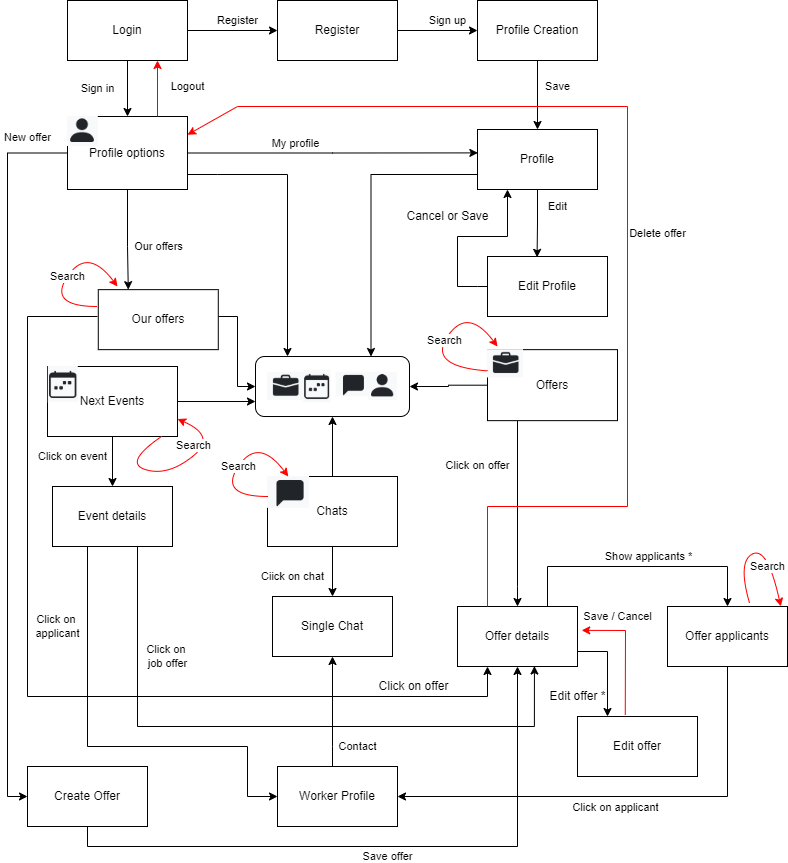

The diagram above was exported from draw.io. Its source (the exported page's mxGraphModel, read from the mxfile embedded in the PNG):
<mxGraphModel dx="1058" dy="482" grid="1" gridSize="10" guides="1" tooltips="1" connect="1" arrows="1" fold="1" page="1" pageScale="1" pageWidth="827" pageHeight="1169" math="0" shadow="0">
  <root>
    <mxCell id="0" />
    <mxCell id="1" parent="0" />
    <mxCell id="73U5gpdoWubz7s_krERE-3" value="Register" style="edgeStyle=orthogonalEdgeStyle;rounded=0;orthogonalLoop=1;jettySize=auto;html=1;entryX=0;entryY=0.5;entryDx=0;entryDy=0;" parent="1" source="73U5gpdoWubz7s_krERE-1" target="73U5gpdoWubz7s_krERE-2" edge="1">
      <mxGeometry x="0.1111" y="10" relative="1" as="geometry">
        <mxPoint as="offset" />
      </mxGeometry>
    </mxCell>
    <mxCell id="73U5gpdoWubz7s_krERE-7" value="Sign in" style="edgeStyle=orthogonalEdgeStyle;rounded=0;orthogonalLoop=1;jettySize=auto;html=1;" parent="1" source="73U5gpdoWubz7s_krERE-1" target="73U5gpdoWubz7s_krERE-6" edge="1">
      <mxGeometry y="-30" relative="1" as="geometry">
        <mxPoint as="offset" />
      </mxGeometry>
    </mxCell>
    <mxCell id="73U5gpdoWubz7s_krERE-1" value="Login" style="rounded=0;whiteSpace=wrap;html=1;" parent="1" vertex="1">
      <mxGeometry x="90" y="54" width="120" height="60" as="geometry" />
    </mxCell>
    <mxCell id="73U5gpdoWubz7s_krERE-5" value="Sign up" style="edgeStyle=orthogonalEdgeStyle;rounded=0;orthogonalLoop=1;jettySize=auto;html=1;entryX=0;entryY=0.5;entryDx=0;entryDy=0;" parent="1" source="73U5gpdoWubz7s_krERE-2" target="73U5gpdoWubz7s_krERE-4" edge="1">
      <mxGeometry x="0.25" y="10" relative="1" as="geometry">
        <mxPoint as="offset" />
      </mxGeometry>
    </mxCell>
    <mxCell id="73U5gpdoWubz7s_krERE-2" value="Register" style="rounded=0;whiteSpace=wrap;html=1;" parent="1" vertex="1">
      <mxGeometry x="300" y="54" width="120" height="60" as="geometry" />
    </mxCell>
    <mxCell id="73U5gpdoWubz7s_krERE-9" value="Save&lt;br&gt;" style="edgeStyle=orthogonalEdgeStyle;rounded=0;orthogonalLoop=1;jettySize=auto;html=1;entryX=0.5;entryY=0;entryDx=0;entryDy=0;" parent="1" source="73U5gpdoWubz7s_krERE-4" target="73U5gpdoWubz7s_krERE-8" edge="1">
      <mxGeometry x="-0.26" y="20" relative="1" as="geometry">
        <mxPoint as="offset" />
      </mxGeometry>
    </mxCell>
    <mxCell id="73U5gpdoWubz7s_krERE-4" value="Profile Creation" style="rounded=0;whiteSpace=wrap;html=1;" parent="1" vertex="1">
      <mxGeometry x="500" y="54" width="120" height="60" as="geometry" />
    </mxCell>
    <mxCell id="73U5gpdoWubz7s_krERE-15" style="edgeStyle=orthogonalEdgeStyle;rounded=0;orthogonalLoop=1;jettySize=auto;html=1;entryX=0.003;entryY=0.39;entryDx=0;entryDy=0;entryPerimeter=0;" parent="1" source="73U5gpdoWubz7s_krERE-6" target="73U5gpdoWubz7s_krERE-8" edge="1">
      <mxGeometry relative="1" as="geometry">
        <Array as="points" />
      </mxGeometry>
    </mxCell>
    <mxCell id="73U5gpdoWubz7s_krERE-16" value="My profile" style="edgeLabel;html=1;align=center;verticalAlign=middle;resizable=0;points=[];" parent="73U5gpdoWubz7s_krERE-15" vertex="1" connectable="0">
      <mxGeometry x="-0.2634" y="1" relative="1" as="geometry">
        <mxPoint y="-9" as="offset" />
      </mxGeometry>
    </mxCell>
    <mxCell id="73U5gpdoWubz7s_krERE-61" value="Our offers" style="edgeStyle=orthogonalEdgeStyle;rounded=0;orthogonalLoop=1;jettySize=auto;html=1;exitX=0.5;exitY=1;exitDx=0;exitDy=0;entryX=0.25;entryY=0;entryDx=0;entryDy=0;" parent="1" source="73U5gpdoWubz7s_krERE-6" edge="1" target="73U5gpdoWubz7s_krERE-17">
      <mxGeometry x="0.1495" y="31" relative="1" as="geometry">
        <mxPoint as="offset" />
        <mxPoint x="80" y="340" as="targetPoint" />
        <Array as="points">
          <mxPoint x="150" y="300" />
        </Array>
      </mxGeometry>
    </mxCell>
    <mxCell id="L_6Ccn6Wxd6W5XNLSvBZ-15" value="New offer" style="edgeStyle=orthogonalEdgeStyle;rounded=0;orthogonalLoop=1;jettySize=auto;html=1;entryX=0;entryY=0.5;entryDx=0;entryDy=0;" parent="1" source="73U5gpdoWubz7s_krERE-6" target="L_6Ccn6Wxd6W5XNLSvBZ-12" edge="1">
      <mxGeometry x="-0.8894" y="-16" relative="1" as="geometry">
        <Array as="points">
          <mxPoint x="30" y="207" />
          <mxPoint x="30" y="850" />
        </Array>
        <mxPoint as="offset" />
      </mxGeometry>
    </mxCell>
    <mxCell id="73U5gpdoWubz7s_krERE-6" value="Profile options" style="rounded=0;whiteSpace=wrap;html=1;" parent="1" vertex="1">
      <mxGeometry x="90" y="170" width="120" height="73" as="geometry" />
    </mxCell>
    <mxCell id="73U5gpdoWubz7s_krERE-12" value="Edit&lt;br&gt;" style="edgeStyle=orthogonalEdgeStyle;rounded=0;orthogonalLoop=1;jettySize=auto;html=1;entryX=0.413;entryY=0.014;entryDx=0;entryDy=0;entryPerimeter=0;" parent="1" source="73U5gpdoWubz7s_krERE-8" target="73U5gpdoWubz7s_krERE-11" edge="1">
      <mxGeometry x="-0.5018" y="20" relative="1" as="geometry">
        <mxPoint as="offset" />
      </mxGeometry>
    </mxCell>
    <mxCell id="73U5gpdoWubz7s_krERE-65" style="edgeStyle=orthogonalEdgeStyle;rounded=0;orthogonalLoop=1;jettySize=auto;html=1;exitX=0;exitY=0.75;exitDx=0;exitDy=0;entryX=0.75;entryY=0;entryDx=0;entryDy=0;" parent="1" source="73U5gpdoWubz7s_krERE-8" target="73U5gpdoWubz7s_krERE-57" edge="1">
      <mxGeometry relative="1" as="geometry" />
    </mxCell>
    <mxCell id="73U5gpdoWubz7s_krERE-8" value="Profile" style="rounded=0;whiteSpace=wrap;html=1;" parent="1" vertex="1">
      <mxGeometry x="500" y="183" width="120" height="60" as="geometry" />
    </mxCell>
    <mxCell id="73U5gpdoWubz7s_krERE-13" style="edgeStyle=orthogonalEdgeStyle;rounded=0;orthogonalLoop=1;jettySize=auto;html=1;entryX=0.25;entryY=1;entryDx=0;entryDy=0;exitX=0;exitY=0.5;exitDx=0;exitDy=0;" parent="1" source="73U5gpdoWubz7s_krERE-11" target="73U5gpdoWubz7s_krERE-8" edge="1">
      <mxGeometry relative="1" as="geometry">
        <Array as="points">
          <mxPoint x="500" y="340" />
          <mxPoint x="480" y="340" />
          <mxPoint x="480" y="290" />
          <mxPoint x="530" y="290" />
        </Array>
      </mxGeometry>
    </mxCell>
    <mxCell id="73U5gpdoWubz7s_krERE-11" value="Edit Profile" style="rounded=0;whiteSpace=wrap;html=1;" parent="1" vertex="1">
      <mxGeometry x="510" y="310" width="120" height="60" as="geometry" />
    </mxCell>
    <mxCell id="73U5gpdoWubz7s_krERE-14" value="Cancel or Save" style="text;html=1;align=center;verticalAlign=middle;resizable=0;points=[];autosize=1;strokeColor=none;fillColor=none;" parent="1" vertex="1">
      <mxGeometry x="420" y="260" width="100" height="20" as="geometry" />
    </mxCell>
    <mxCell id="73U5gpdoWubz7s_krERE-66" style="edgeStyle=orthogonalEdgeStyle;rounded=0;orthogonalLoop=1;jettySize=auto;html=1;entryX=0;entryY=0.5;entryDx=0;entryDy=0;" parent="1" source="73U5gpdoWubz7s_krERE-17" target="73U5gpdoWubz7s_krERE-57" edge="1">
      <mxGeometry relative="1" as="geometry">
        <mxPoint x="260" y="440" as="targetPoint" />
        <Array as="points">
          <mxPoint x="260" y="370" />
          <mxPoint x="260" y="440" />
        </Array>
      </mxGeometry>
    </mxCell>
    <mxCell id="73U5gpdoWubz7s_krERE-17" value="Our offers" style="rounded=0;whiteSpace=wrap;html=1;" parent="1" vertex="1">
      <mxGeometry x="120.78999999999999" y="343.15" width="120" height="60" as="geometry" />
    </mxCell>
    <mxCell id="73U5gpdoWubz7s_krERE-43" value="Click on offer" style="edgeStyle=orthogonalEdgeStyle;rounded=0;orthogonalLoop=1;jettySize=auto;html=1;entryX=0.5;entryY=0;entryDx=0;entryDy=0;" parent="1" source="73U5gpdoWubz7s_krERE-33" target="73U5gpdoWubz7s_krERE-42" edge="1">
      <mxGeometry x="-0.5177" y="-40" relative="1" as="geometry">
        <Array as="points">
          <mxPoint x="540" y="640" />
          <mxPoint x="540" y="640" />
        </Array>
        <mxPoint as="offset" />
      </mxGeometry>
    </mxCell>
    <mxCell id="73U5gpdoWubz7s_krERE-73" style="edgeStyle=orthogonalEdgeStyle;rounded=0;orthogonalLoop=1;jettySize=auto;html=1;entryX=1;entryY=0.5;entryDx=0;entryDy=0;" parent="1" source="73U5gpdoWubz7s_krERE-33" target="73U5gpdoWubz7s_krERE-57" edge="1">
      <mxGeometry relative="1" as="geometry" />
    </mxCell>
    <mxCell id="73U5gpdoWubz7s_krERE-33" value="Offers" style="rounded=0;whiteSpace=wrap;html=1;" parent="1" vertex="1">
      <mxGeometry x="510" y="403.15" width="130" height="71" as="geometry" />
    </mxCell>
    <mxCell id="L_6Ccn6Wxd6W5XNLSvBZ-2" value="Show applicants *" style="edgeStyle=orthogonalEdgeStyle;rounded=0;orthogonalLoop=1;jettySize=auto;html=1;entryX=0.5;entryY=0;entryDx=0;entryDy=0;exitX=0.75;exitY=0;exitDx=0;exitDy=0;" parent="1" source="73U5gpdoWubz7s_krERE-42" target="L_6Ccn6Wxd6W5XNLSvBZ-1" edge="1">
      <mxGeometry x="0.0833" y="10" relative="1" as="geometry">
        <mxPoint as="offset" />
        <Array as="points">
          <mxPoint x="570" y="620" />
          <mxPoint x="750" y="620" />
        </Array>
      </mxGeometry>
    </mxCell>
    <mxCell id="L_6Ccn6Wxd6W5XNLSvBZ-17" style="edgeStyle=orthogonalEdgeStyle;rounded=0;orthogonalLoop=1;jettySize=auto;html=1;exitX=1;exitY=0.75;exitDx=0;exitDy=0;entryX=0.25;entryY=0;entryDx=0;entryDy=0;" parent="1" source="73U5gpdoWubz7s_krERE-42" target="L_6Ccn6Wxd6W5XNLSvBZ-16" edge="1">
      <mxGeometry relative="1" as="geometry" />
    </mxCell>
    <mxCell id="73U5gpdoWubz7s_krERE-42" value="Offer details" style="rounded=0;whiteSpace=wrap;html=1;" parent="1" vertex="1">
      <mxGeometry x="480" y="660" width="120" height="60" as="geometry" />
    </mxCell>
    <mxCell id="73U5gpdoWubz7s_krERE-69" value="Ciick on chat" style="edgeStyle=orthogonalEdgeStyle;rounded=0;orthogonalLoop=1;jettySize=auto;html=1;entryX=0.5;entryY=0;entryDx=0;entryDy=0;" parent="1" source="73U5gpdoWubz7s_krERE-45" target="73U5gpdoWubz7s_krERE-47" edge="1">
      <mxGeometry x="0.2" y="-40" relative="1" as="geometry">
        <mxPoint as="offset" />
      </mxGeometry>
    </mxCell>
    <mxCell id="L_6Ccn6Wxd6W5XNLSvBZ-11" style="edgeStyle=orthogonalEdgeStyle;rounded=0;orthogonalLoop=1;jettySize=auto;html=1;" parent="1" source="73U5gpdoWubz7s_krERE-45" edge="1">
      <mxGeometry relative="1" as="geometry">
        <mxPoint x="355" y="470" as="targetPoint" />
      </mxGeometry>
    </mxCell>
    <mxCell id="73U5gpdoWubz7s_krERE-45" value="Chats" style="rounded=0;whiteSpace=wrap;html=1;" parent="1" vertex="1">
      <mxGeometry x="290" y="530" width="130" height="70" as="geometry" />
    </mxCell>
    <mxCell id="73U5gpdoWubz7s_krERE-71" style="edgeStyle=orthogonalEdgeStyle;rounded=0;orthogonalLoop=1;jettySize=auto;html=1;entryX=0;entryY=0.75;entryDx=0;entryDy=0;" parent="1" source="73U5gpdoWubz7s_krERE-46" target="73U5gpdoWubz7s_krERE-57" edge="1">
      <mxGeometry relative="1" as="geometry" />
    </mxCell>
    <mxCell id="73U5gpdoWubz7s_krERE-72" value="Click on event" style="edgeStyle=orthogonalEdgeStyle;rounded=0;orthogonalLoop=1;jettySize=auto;html=1;entryX=0.5;entryY=0;entryDx=0;entryDy=0;" parent="1" source="73U5gpdoWubz7s_krERE-46" target="73U5gpdoWubz7s_krERE-48" edge="1">
      <mxGeometry x="-0.2" y="-40" relative="1" as="geometry">
        <mxPoint as="offset" />
      </mxGeometry>
    </mxCell>
    <mxCell id="73U5gpdoWubz7s_krERE-46" value="Next Events" style="rounded=0;whiteSpace=wrap;html=1;" parent="1" vertex="1">
      <mxGeometry x="70" y="420" width="130" height="70" as="geometry" />
    </mxCell>
    <mxCell id="73U5gpdoWubz7s_krERE-47" value="Single Chat" style="rounded=0;whiteSpace=wrap;html=1;" parent="1" vertex="1">
      <mxGeometry x="295" y="650" width="120" height="60" as="geometry" />
    </mxCell>
    <mxCell id="73U5gpdoWubz7s_krERE-78" value="Click on &lt;br&gt;job offer" style="edgeStyle=orthogonalEdgeStyle;rounded=0;orthogonalLoop=1;jettySize=auto;html=1;entryX=0.641;entryY=0.992;entryDx=0;entryDy=0;entryPerimeter=0;" parent="1" source="73U5gpdoWubz7s_krERE-48" target="73U5gpdoWubz7s_krERE-42" edge="1">
      <mxGeometry x="-0.6548" y="30" relative="1" as="geometry">
        <Array as="points">
          <mxPoint x="160" y="780" />
          <mxPoint x="557" y="780" />
        </Array>
        <mxPoint as="offset" />
      </mxGeometry>
    </mxCell>
    <mxCell id="L_6Ccn6Wxd6W5XNLSvBZ-19" value="Click on &lt;br&gt;applicant" style="edgeStyle=orthogonalEdgeStyle;rounded=0;orthogonalLoop=1;jettySize=auto;html=1;entryX=0;entryY=0.5;entryDx=0;entryDy=0;" parent="1" source="73U5gpdoWubz7s_krERE-48" target="L_6Ccn6Wxd6W5XNLSvBZ-4" edge="1">
      <mxGeometry x="-0.6364" y="-30" relative="1" as="geometry">
        <Array as="points">
          <mxPoint x="110" y="800" />
          <mxPoint x="270" y="800" />
          <mxPoint x="270" y="850" />
        </Array>
        <mxPoint as="offset" />
      </mxGeometry>
    </mxCell>
    <mxCell id="73U5gpdoWubz7s_krERE-48" value="Event details" style="rounded=0;whiteSpace=wrap;html=1;" parent="1" vertex="1">
      <mxGeometry x="75" y="540" width="120" height="60" as="geometry" />
    </mxCell>
    <mxCell id="73U5gpdoWubz7s_krERE-68" value="" style="endArrow=classic;html=1;rounded=0;" parent="1" edge="1">
      <mxGeometry width="50" height="50" relative="1" as="geometry">
        <mxPoint x="210" y="228" as="sourcePoint" />
        <mxPoint x="310" y="410" as="targetPoint" />
        <Array as="points">
          <mxPoint x="240" y="228" />
          <mxPoint x="310" y="228" />
        </Array>
      </mxGeometry>
    </mxCell>
    <mxCell id="73U5gpdoWubz7s_krERE-76" value="Click on offer" style="text;html=1;align=center;verticalAlign=middle;resizable=0;points=[];autosize=1;strokeColor=none;fillColor=none;" parent="1" vertex="1">
      <mxGeometry x="391" y="730" width="90" height="20" as="geometry" />
    </mxCell>
    <mxCell id="73U5gpdoWubz7s_krERE-79" value="" style="shape=image;verticalLabelPosition=bottom;labelBackgroundColor=default;verticalAlign=top;aspect=fixed;imageAspect=0;image=data:image/png,(base64 omitted: 824 chars);" parent="1" vertex="1">
      <mxGeometry x="90" y="170" width="30.79" height="30" as="geometry" />
    </mxCell>
    <mxCell id="73U5gpdoWubz7s_krERE-80" value="" style="shape=image;verticalLabelPosition=bottom;labelBackgroundColor=default;verticalAlign=top;aspect=fixed;imageAspect=0;image=data:image/png,(base64 omitted: 520 chars);" parent="1" vertex="1">
      <mxGeometry x="290" y="530" width="42" height="31.84" as="geometry" />
    </mxCell>
    <mxCell id="73U5gpdoWubz7s_krERE-81" value="" style="shape=image;verticalLabelPosition=bottom;labelBackgroundColor=default;verticalAlign=top;aspect=fixed;imageAspect=0;image=data:image/png,(base64 omitted: 956 chars);" parent="1" vertex="1">
      <mxGeometry x="70.79" y="420" width="30" height="36.14" as="geometry" />
    </mxCell>
    <mxCell id="73U5gpdoWubz7s_krERE-82" value="" style="shape=image;verticalLabelPosition=bottom;labelBackgroundColor=default;verticalAlign=top;aspect=fixed;imageAspect=0;image=data:image/png,(base64 omitted: 912 chars);" parent="1" vertex="1">
      <mxGeometry x="510" y="403.15" width="36" height="28.29" as="geometry" />
    </mxCell>
    <mxCell id="L_6Ccn6Wxd6W5XNLSvBZ-5" style="edgeStyle=orthogonalEdgeStyle;rounded=0;orthogonalLoop=1;jettySize=auto;html=1;entryX=1;entryY=0.5;entryDx=0;entryDy=0;" parent="1" source="L_6Ccn6Wxd6W5XNLSvBZ-1" target="L_6Ccn6Wxd6W5XNLSvBZ-4" edge="1">
      <mxGeometry relative="1" as="geometry">
        <Array as="points">
          <mxPoint x="750" y="850" />
        </Array>
      </mxGeometry>
    </mxCell>
    <mxCell id="L_6Ccn6Wxd6W5XNLSvBZ-6" value="Click on applicant" style="edgeLabel;html=1;align=center;verticalAlign=middle;resizable=0;points=[];" parent="L_6Ccn6Wxd6W5XNLSvBZ-5" vertex="1" connectable="0">
      <mxGeometry x="0.0574" y="3" relative="1" as="geometry">
        <mxPoint y="7" as="offset" />
      </mxGeometry>
    </mxCell>
    <mxCell id="L_6Ccn6Wxd6W5XNLSvBZ-1" value="Offer applicants" style="rounded=0;whiteSpace=wrap;html=1;" parent="1" vertex="1">
      <mxGeometry x="690" y="660" width="120" height="60" as="geometry" />
    </mxCell>
    <mxCell id="L_6Ccn6Wxd6W5XNLSvBZ-3" value="" style="endArrow=classic;html=1;rounded=0;entryX=0.25;entryY=1;entryDx=0;entryDy=0;" parent="1" edge="1">
      <mxGeometry width="50" height="50" relative="1" as="geometry">
        <mxPoint x="120" y="370" as="sourcePoint" />
        <mxPoint x="510" y="720" as="targetPoint" />
        <Array as="points">
          <mxPoint x="50" y="370" />
          <mxPoint x="50" y="750" />
          <mxPoint x="510" y="750" />
        </Array>
      </mxGeometry>
    </mxCell>
    <mxCell id="L_6Ccn6Wxd6W5XNLSvBZ-7" value="Contact" style="edgeStyle=orthogonalEdgeStyle;rounded=0;orthogonalLoop=1;jettySize=auto;html=1;entryX=0.5;entryY=1;entryDx=0;entryDy=0;" parent="1" source="L_6Ccn6Wxd6W5XNLSvBZ-4" target="73U5gpdoWubz7s_krERE-47" edge="1">
      <mxGeometry x="-0.6364" y="-25" relative="1" as="geometry">
        <Array as="points">
          <mxPoint x="355" y="800" />
          <mxPoint x="355" y="800" />
        </Array>
        <mxPoint as="offset" />
      </mxGeometry>
    </mxCell>
    <mxCell id="L_6Ccn6Wxd6W5XNLSvBZ-4" value="Worker Profile" style="rounded=0;whiteSpace=wrap;html=1;" parent="1" vertex="1">
      <mxGeometry x="300" y="820" width="120" height="60" as="geometry" />
    </mxCell>
    <mxCell id="L_6Ccn6Wxd6W5XNLSvBZ-10" value="" style="group" parent="1" vertex="1" connectable="0">
      <mxGeometry x="278" y="410.01" width="154" height="60" as="geometry" />
    </mxCell>
    <mxCell id="73U5gpdoWubz7s_krERE-57" value="" style="rounded=1;whiteSpace=wrap;html=1;rotation=0;" parent="L_6Ccn6Wxd6W5XNLSvBZ-10" vertex="1">
      <mxGeometry width="154" height="60" as="geometry" />
    </mxCell>
    <mxCell id="73U5gpdoWubz7s_krERE-37" value="" style="shape=image;verticalLabelPosition=bottom;labelBackgroundColor=default;verticalAlign=top;aspect=fixed;imageAspect=0;image=data:image/png,(base64 omitted: 912 chars);" parent="L_6Ccn6Wxd6W5XNLSvBZ-10" vertex="1">
      <mxGeometry x="12" y="15.85000000000008" width="36" height="28.29" as="geometry" />
    </mxCell>
    <mxCell id="73U5gpdoWubz7s_krERE-54" value="" style="shape=image;verticalLabelPosition=bottom;labelBackgroundColor=default;verticalAlign=top;aspect=fixed;imageAspect=0;image=data:image/png,(base64 omitted: 824 chars);" parent="L_6Ccn6Wxd6W5XNLSvBZ-10" vertex="1">
      <mxGeometry x="113" y="15.879999999999995" width="29" height="28.26" as="geometry" />
    </mxCell>
    <mxCell id="73U5gpdoWubz7s_krERE-55" value="" style="shape=image;verticalLabelPosition=bottom;labelBackgroundColor=default;verticalAlign=top;aspect=fixed;imageAspect=0;image=data:image/png,(base64 omitted: 956 chars);" parent="L_6Ccn6Wxd6W5XNLSvBZ-10" vertex="1">
      <mxGeometry x="48" y="13.439999999999998" width="27.5" height="33.12" as="geometry" />
    </mxCell>
    <mxCell id="73U5gpdoWubz7s_krERE-56" value="" style="shape=image;verticalLabelPosition=bottom;labelBackgroundColor=default;verticalAlign=top;aspect=fixed;imageAspect=0;image=data:image/png,(base64 omitted: 520 chars);" parent="L_6Ccn6Wxd6W5XNLSvBZ-10" vertex="1">
      <mxGeometry x="80.66000000000008" y="15.850000000000023" width="32.34" height="24.52" as="geometry" />
    </mxCell>
    <mxCell id="L_6Ccn6Wxd6W5XNLSvBZ-14" value="Save offer" style="edgeStyle=orthogonalEdgeStyle;rounded=0;orthogonalLoop=1;jettySize=auto;html=1;entryX=0.5;entryY=1;entryDx=0;entryDy=0;" parent="1" source="L_6Ccn6Wxd6W5XNLSvBZ-12" target="73U5gpdoWubz7s_krERE-42" edge="1">
      <mxGeometry x="0.0159" y="-10" relative="1" as="geometry">
        <Array as="points">
          <mxPoint x="110" y="900" />
          <mxPoint x="540" y="900" />
        </Array>
        <mxPoint as="offset" />
      </mxGeometry>
    </mxCell>
    <mxCell id="L_6Ccn6Wxd6W5XNLSvBZ-12" value="Create Offer" style="rounded=0;whiteSpace=wrap;html=1;" parent="1" vertex="1">
      <mxGeometry x="50" y="820" width="120" height="60" as="geometry" />
    </mxCell>
    <mxCell id="L_6Ccn6Wxd6W5XNLSvBZ-16" value="Edit offer" style="rounded=0;whiteSpace=wrap;html=1;" parent="1" vertex="1">
      <mxGeometry x="600" y="770" width="120" height="60" as="geometry" />
    </mxCell>
    <mxCell id="L_6Ccn6Wxd6W5XNLSvBZ-18" value="Edit offer *" style="text;html=1;align=center;verticalAlign=middle;resizable=0;points=[];autosize=1;strokeColor=none;fillColor=none;" parent="1" vertex="1">
      <mxGeometry x="560" y="735" width="80" height="30" as="geometry" />
    </mxCell>
    <mxCell id="ivh2_ESv_lrANDYKhgiB-1" value="Logout" style="endArrow=classic;html=1;rounded=0;strokeColor=#FF0000;exitX=0.75;exitY=0;exitDx=0;exitDy=0;entryX=0.75;entryY=1;entryDx=0;entryDy=0;" edge="1" parent="1" source="73U5gpdoWubz7s_krERE-6" target="73U5gpdoWubz7s_krERE-1">
      <mxGeometry x="0.0714" y="-30" width="50" height="50" relative="1" as="geometry">
        <mxPoint x="260" y="180" as="sourcePoint" />
        <mxPoint x="310" y="130" as="targetPoint" />
        <mxPoint as="offset" />
      </mxGeometry>
    </mxCell>
    <mxCell id="ivh2_ESv_lrANDYKhgiB-2" value="Save / Cancel" style="endArrow=classic;html=1;rounded=0;strokeColor=#FF0000;exitX=0.398;exitY=-0.029;exitDx=0;exitDy=0;exitPerimeter=0;entryX=1.035;entryY=0.398;entryDx=0;entryDy=0;entryPerimeter=0;" edge="1" parent="1" source="L_6Ccn6Wxd6W5XNLSvBZ-16" target="73U5gpdoWubz7s_krERE-42">
      <mxGeometry x="0.4415" y="-14" width="50" height="50" relative="1" as="geometry">
        <mxPoint x="640" y="770" as="sourcePoint" />
        <mxPoint x="690" y="720" as="targetPoint" />
        <Array as="points">
          <mxPoint x="648" y="684" />
        </Array>
        <mxPoint as="offset" />
      </mxGeometry>
    </mxCell>
    <mxCell id="ivh2_ESv_lrANDYKhgiB-3" value="Delete offer" style="endArrow=classic;html=1;rounded=0;strokeColor=#FF0000;entryX=1;entryY=0.25;entryDx=0;entryDy=0;exitX=0.25;exitY=0;exitDx=0;exitDy=0;" edge="1" parent="1" source="73U5gpdoWubz7s_krERE-42" target="73U5gpdoWubz7s_krERE-6">
      <mxGeometry x="-0.0558" y="-30" width="50" height="50" relative="1" as="geometry">
        <mxPoint x="730" y="150" as="sourcePoint" />
        <mxPoint x="740" y="220" as="targetPoint" />
        <Array as="points">
          <mxPoint x="510" y="560" />
          <mxPoint x="650" y="560" />
          <mxPoint x="650" y="160" />
          <mxPoint x="260" y="160" />
        </Array>
        <mxPoint as="offset" />
      </mxGeometry>
    </mxCell>
    <mxCell id="ivh2_ESv_lrANDYKhgiB-6" value="Search" style="curved=1;endArrow=classic;html=1;rounded=0;strokeColor=#FF0000;" edge="1" parent="1">
      <mxGeometry width="50" height="50" relative="1" as="geometry">
        <mxPoint x="120" y="360" as="sourcePoint" />
        <mxPoint x="140" y="340" as="targetPoint" />
        <Array as="points">
          <mxPoint x="70" y="360" />
          <mxPoint x="110" y="300" />
        </Array>
      </mxGeometry>
    </mxCell>
    <mxCell id="ivh2_ESv_lrANDYKhgiB-8" value="Search" style="curved=1;endArrow=classic;html=1;rounded=0;strokeColor=#FF0000;exitX=0;exitY=0.75;exitDx=0;exitDy=0;" edge="1" parent="1" source="73U5gpdoWubz7s_krERE-82">
      <mxGeometry width="50" height="50" relative="1" as="geometry">
        <mxPoint x="500" y="420" as="sourcePoint" />
        <mxPoint x="520" y="400" as="targetPoint" />
        <Array as="points">
          <mxPoint x="450" y="420" />
          <mxPoint x="490" y="360" />
        </Array>
      </mxGeometry>
    </mxCell>
    <mxCell id="ivh2_ESv_lrANDYKhgiB-10" value="Search" style="curved=1;endArrow=classic;html=1;rounded=0;strokeColor=#FF0000;" edge="1" parent="1">
      <mxGeometry width="50" height="50" relative="1" as="geometry">
        <mxPoint x="290.78999999999996" y="550" as="sourcePoint" />
        <mxPoint x="310.78999999999996" y="530" as="targetPoint" />
        <Array as="points">
          <mxPoint x="240.79" y="550" />
          <mxPoint x="280.78999999999996" y="490" />
        </Array>
      </mxGeometry>
    </mxCell>
    <mxCell id="ivh2_ESv_lrANDYKhgiB-11" value="Search" style="curved=1;endArrow=classic;html=1;rounded=0;strokeColor=#FF0000;exitX=0.88;exitY=0.996;exitDx=0;exitDy=0;exitPerimeter=0;entryX=1;entryY=0.75;entryDx=0;entryDy=0;" edge="1" parent="1" source="73U5gpdoWubz7s_krERE-46" target="73U5gpdoWubz7s_krERE-46">
      <mxGeometry x="0.3201" y="8" width="50" height="50" relative="1" as="geometry">
        <mxPoint x="195.79" y="516.14" as="sourcePoint" />
        <mxPoint x="215.79" y="496.14" as="targetPoint" />
        <Array as="points">
          <mxPoint x="145.79" y="516.14" />
          <mxPoint x="190" y="530" />
          <mxPoint x="240" y="490" />
        </Array>
        <mxPoint as="offset" />
      </mxGeometry>
    </mxCell>
    <mxCell id="ivh2_ESv_lrANDYKhgiB-12" value="Search" style="curved=1;endArrow=classic;html=1;rounded=0;strokeColor=#FF0000;exitX=0.683;exitY=-0.062;exitDx=0;exitDy=0;exitPerimeter=0;entryX=0.944;entryY=-0.002;entryDx=0;entryDy=0;entryPerimeter=0;" edge="1" parent="1" source="L_6Ccn6Wxd6W5XNLSvBZ-1" target="L_6Ccn6Wxd6W5XNLSvBZ-1">
      <mxGeometry x="0.3934" y="-4" width="50" height="50" relative="1" as="geometry">
        <mxPoint x="790" y="615" as="sourcePoint" />
        <mxPoint x="810" y="595" as="targetPoint" />
        <Array as="points">
          <mxPoint x="760" y="615" />
          <mxPoint x="790" y="600" />
        </Array>
        <mxPoint as="offset" />
      </mxGeometry>
    </mxCell>
  </root>
</mxGraphModel>